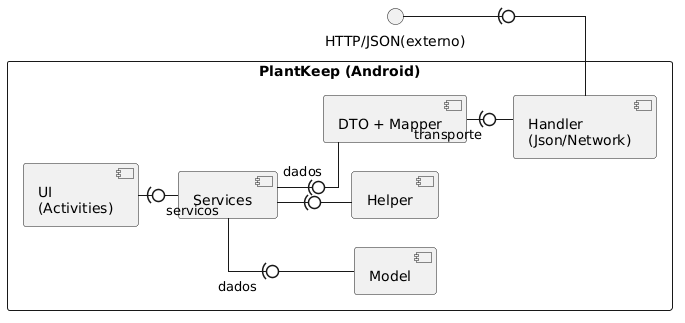

The diagram above was rendered by PlantUML. Its source (embedded in the PNG):
@startuml
skinparam monochrome true
skinparam shadowing false
left to right direction
skinparam linetype ortho
skinparam nodesep 30
skinparam ranksep 40

rectangle "PlantKeep (Android)" {
    component "UI\n(Activities)" as UI
    component "Services" as Services
    component "Model" as Model
    component "Helper" as Helper
    component "DTO + Mapper" as DTO
    component "Handler\n(Json/Network)" as Handler

    UI -(0- Services : servicos
    Services -(0- Model : dados
    Services -(0- DTO : dados
    Services -(0- Helper
    DTO -(0- Handler : transporte
}

interface "HTTP/JSON(externo)" as ExtHTTP
ExtHTTP -(0- Handler

@enduml